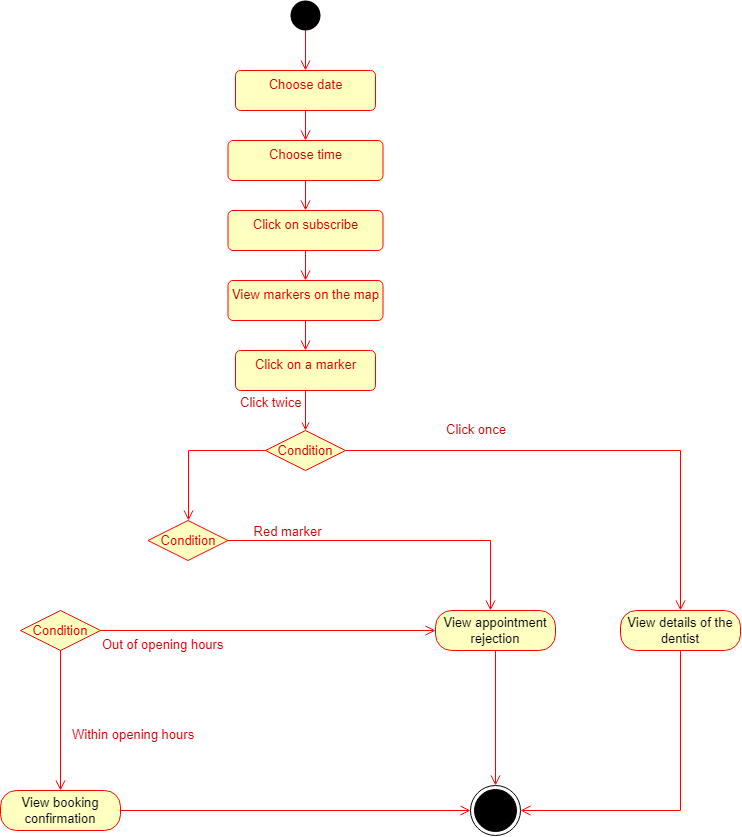

The diagram above was exported from draw.io. Its source (the exported page's mxGraphModel, read from the mxfile embedded in the PNG):
<mxGraphModel dx="1240" dy="561" grid="1" gridSize="10" guides="1" tooltips="1" connect="1" arrows="1" fold="1" page="1" pageScale="1" pageWidth="827" pageHeight="1169" math="0" shadow="0">
  <root>
    <mxCell id="0" />
    <mxCell id="1" parent="0" />
    <mxCell id="2" style="edgeStyle=orthogonalEdgeStyle;rounded=0;orthogonalLoop=1;jettySize=auto;html=1;entryX=0.5;entryY=0;entryDx=0;entryDy=0;fontSize=13;fontColor=#CC0000;endArrow=open;align=left;verticalAlign=top;strokeColor=#ff0000;endSize=8;" edge="1" source="3" target="5" parent="1">
      <mxGeometry relative="1" as="geometry" />
    </mxCell>
    <mxCell id="3" value="" style="ellipse;fillColor=#000000;strokeColor=none;fontSize=13;fontColor=#CC0000;" vertex="1" parent="1">
      <mxGeometry x="320" y="80" width="30" height="30" as="geometry" />
    </mxCell>
    <mxCell id="4" style="edgeStyle=orthogonalEdgeStyle;rounded=0;orthogonalLoop=1;jettySize=auto;html=1;fontSize=13;fontColor=#CC0000;endArrow=open;align=left;verticalAlign=top;strokeColor=#ff0000;endSize=8;" edge="1" source="5" target="7" parent="1">
      <mxGeometry relative="1" as="geometry" />
    </mxCell>
    <mxCell id="5" value="Choose date" style="html=1;align=center;verticalAlign=top;rounded=1;absoluteArcSize=1;arcSize=10;dashed=0;fontSize=13;fontColor=#CC0000;strokeWidth=1;strokeColor=#FF0000;fillColor=#FFFFC0;" vertex="1" parent="1">
      <mxGeometry x="265" y="150" width="140" height="40" as="geometry" />
    </mxCell>
    <mxCell id="6" style="edgeStyle=orthogonalEdgeStyle;rounded=0;orthogonalLoop=1;jettySize=auto;html=1;fontSize=13;fontColor=#CC0000;endArrow=open;align=left;verticalAlign=top;strokeColor=#ff0000;endSize=8;" edge="1" source="7" target="9" parent="1">
      <mxGeometry relative="1" as="geometry" />
    </mxCell>
    <mxCell id="7" value="Choose time" style="html=1;align=center;verticalAlign=top;rounded=1;absoluteArcSize=1;arcSize=10;dashed=0;fontSize=13;fontColor=#CC0000;strokeWidth=1;strokeColor=#FF0000;fillColor=#FFFFC0;" vertex="1" parent="1">
      <mxGeometry x="257.5" y="220" width="155" height="40" as="geometry" />
    </mxCell>
    <mxCell id="8" style="edgeStyle=orthogonalEdgeStyle;rounded=0;orthogonalLoop=1;jettySize=auto;html=1;fontSize=13;fontColor=#CC0000;endArrow=open;align=left;verticalAlign=top;strokeColor=#ff0000;endSize=8;" edge="1" source="9" target="11" parent="1">
      <mxGeometry relative="1" as="geometry" />
    </mxCell>
    <mxCell id="9" value="Click on subscribe" style="html=1;align=center;verticalAlign=top;rounded=1;absoluteArcSize=1;arcSize=10;dashed=0;fontSize=13;fontColor=#CC0000;strokeWidth=1;strokeColor=#FF0000;fillColor=#FFFFC0;" vertex="1" parent="1">
      <mxGeometry x="257.5" y="290" width="155" height="40" as="geometry" />
    </mxCell>
    <mxCell id="10" style="edgeStyle=orthogonalEdgeStyle;rounded=0;orthogonalLoop=1;jettySize=auto;html=1;fontSize=13;fontColor=#CC0000;endArrow=open;align=left;verticalAlign=top;strokeColor=#ff0000;endSize=8;" edge="1" source="11" target="13" parent="1">
      <mxGeometry relative="1" as="geometry" />
    </mxCell>
    <mxCell id="11" value="View markers on the map" style="html=1;align=center;verticalAlign=top;rounded=1;absoluteArcSize=1;arcSize=10;dashed=0;fontSize=13;fontColor=#CC0000;strokeWidth=1;strokeColor=#FF0000;fillColor=#FFFFC0;" vertex="1" parent="1">
      <mxGeometry x="257.5" y="360" width="155" height="40" as="geometry" />
    </mxCell>
    <mxCell id="12" style="edgeStyle=orthogonalEdgeStyle;rounded=0;orthogonalLoop=1;jettySize=auto;html=1;fontSize=13;fontColor=#CC0000;endArrow=open;endFill=0;strokeWidth=1;entryX=0.5;entryY=0;entryDx=0;entryDy=0;strokeColor=#FF0000;" edge="1" source="13" target="14" parent="1">
      <mxGeometry relative="1" as="geometry">
        <mxPoint x="335" y="610" as="targetPoint" />
      </mxGeometry>
    </mxCell>
    <mxCell id="13" value="Click on a marker" style="html=1;align=center;verticalAlign=top;rounded=1;absoluteArcSize=1;arcSize=10;dashed=0;fontSize=13;fontColor=#CC0000;strokeWidth=1;fillColor=#FFFFC0;strokeColor=#FF0000;" vertex="1" parent="1">
      <mxGeometry x="265" y="430" width="140" height="40" as="geometry" />
    </mxCell>
    <mxCell id="14" value="Condition" style="rhombus;whiteSpace=wrap;html=1;fillColor=#ffffc0;strokeColor=#ff0000;fontSize=13;fontColor=#CC0000;" vertex="1" parent="1">
      <mxGeometry x="295" y="510" width="80" height="40" as="geometry" />
    </mxCell>
    <mxCell id="15" value="Click once" style="edgeStyle=orthogonalEdgeStyle;html=1;align=left;verticalAlign=bottom;endArrow=open;endSize=8;strokeColor=#ff0000;rounded=0;fontSize=13;fontColor=#CC0000;" edge="1" source="14" target="17" parent="1">
      <mxGeometry x="-0.6" y="10" relative="1" as="geometry">
        <mxPoint x="530" y="595" as="targetPoint" />
        <mxPoint as="offset" />
      </mxGeometry>
    </mxCell>
    <mxCell id="16" value="Click twice" style="edgeStyle=orthogonalEdgeStyle;html=1;align=left;verticalAlign=top;endArrow=open;endSize=8;strokeColor=#ff0000;rounded=0;fontSize=13;fontColor=#CC0000;entryX=0.5;entryY=0;entryDx=0;entryDy=0;" edge="1" source="14" target="21" parent="1">
      <mxGeometry x="-0.3407" y="-32" relative="1" as="geometry">
        <mxPoint x="170" y="570" as="targetPoint" />
        <Array as="points">
          <mxPoint x="218" y="530" />
          <mxPoint x="218" y="600" />
        </Array>
        <mxPoint x="22" y="-30" as="offset" />
      </mxGeometry>
    </mxCell>
    <mxCell id="17" value="View details of the dentist" style="rounded=1;whiteSpace=wrap;html=1;arcSize=40;fontColor=#000000;fillColor=#ffffc0;strokeColor=#ff0000;fontSize=13;" vertex="1" parent="1">
      <mxGeometry x="650" y="690" width="120" height="40" as="geometry" />
    </mxCell>
    <mxCell id="18" value="" style="edgeStyle=orthogonalEdgeStyle;html=1;verticalAlign=bottom;endArrow=open;endSize=8;strokeColor=#ff0000;rounded=0;fontSize=13;fontColor=#CC0000;entryX=1;entryY=0.5;entryDx=0;entryDy=0;" edge="1" source="17" target="29" parent="1">
      <mxGeometry relative="1" as="geometry">
        <mxPoint x="520" y="780" as="targetPoint" />
        <Array as="points">
          <mxPoint x="710" y="890" />
        </Array>
      </mxGeometry>
    </mxCell>
    <mxCell id="19" style="edgeStyle=orthogonalEdgeStyle;rounded=0;orthogonalLoop=1;jettySize=auto;html=1;fontSize=13;fontColor=#CC0000;endArrow=open;align=left;verticalAlign=top;strokeColor=#ff0000;endSize=8;exitX=1;exitY=0.5;exitDx=0;exitDy=0;" edge="1" source="21" target="24" parent="1">
      <mxGeometry relative="1" as="geometry">
        <Array as="points">
          <mxPoint x="520" y="620" />
        </Array>
      </mxGeometry>
    </mxCell>
    <mxCell id="20" value="Red marker" style="edgeLabel;html=1;align=center;verticalAlign=middle;resizable=0;points=[];fontSize=13;fontColor=#CC0000;" vertex="1" connectable="0" parent="19">
      <mxGeometry x="-0.7385" y="5" relative="1" as="geometry">
        <mxPoint x="16" y="-5" as="offset" />
      </mxGeometry>
    </mxCell>
    <mxCell id="21" value="Condition" style="rhombus;whiteSpace=wrap;html=1;fillColor=#ffffc0;strokeColor=#ff0000;fontSize=13;fontColor=#CC0000;" vertex="1" parent="1">
      <mxGeometry x="177.5" y="600" width="80" height="40" as="geometry" />
    </mxCell>
    <mxCell id="22" style="edgeStyle=orthogonalEdgeStyle;rounded=0;orthogonalLoop=1;jettySize=auto;html=1;fontSize=13;fontColor=#CC0000;endArrow=open;entryX=0;entryY=0.5;entryDx=0;entryDy=0;align=left;verticalAlign=top;strokeColor=#ff0000;endSize=8;" edge="1" source="23" target="29" parent="1">
      <mxGeometry relative="1" as="geometry">
        <mxPoint x="310" y="1162" as="targetPoint" />
      </mxGeometry>
    </mxCell>
    <mxCell id="23" value="View booking confirmation" style="rounded=1;whiteSpace=wrap;html=1;arcSize=40;fontColor=#000000;fillColor=#ffffc0;strokeColor=#ff0000;fontSize=13;" vertex="1" parent="1">
      <mxGeometry x="30" y="870" width="120" height="40" as="geometry" />
    </mxCell>
    <mxCell id="24" value="View appointment rejection" style="rounded=1;whiteSpace=wrap;html=1;arcSize=40;fontColor=#000000;fillColor=#ffffc0;strokeColor=#ff0000;fontSize=13;" vertex="1" parent="1">
      <mxGeometry x="465" y="690" width="120" height="40" as="geometry" />
    </mxCell>
    <mxCell id="25" value="" style="edgeStyle=orthogonalEdgeStyle;html=1;verticalAlign=bottom;endArrow=open;endSize=8;strokeColor=#ff0000;rounded=0;fontSize=13;fontColor=#CC0000;exitX=0.5;exitY=1;exitDx=0;exitDy=0;entryX=0.5;entryY=0;entryDx=0;entryDy=0;" edge="1" source="24" target="29" parent="1">
      <mxGeometry relative="1" as="geometry">
        <mxPoint x="510" y="810" as="targetPoint" />
        <Array as="points" />
      </mxGeometry>
    </mxCell>
    <mxCell id="26" value="Condition" style="rhombus;whiteSpace=wrap;html=1;fillColor=#ffffc0;strokeColor=#ff0000;fontSize=13;fontColor=#CC0000;" vertex="1" parent="1">
      <mxGeometry x="50" y="690" width="80" height="40" as="geometry" />
    </mxCell>
    <mxCell id="27" value="Out of opening hours" style="edgeStyle=orthogonalEdgeStyle;html=1;align=left;verticalAlign=top;endArrow=open;endSize=8;strokeColor=#ff0000;rounded=0;fontSize=13;fontColor=#CC0000;entryX=0;entryY=0.5;entryDx=0;entryDy=0;" edge="1" source="26" target="24" parent="1">
      <mxGeometry x="-1" relative="1" as="geometry">
        <mxPoint x="230" y="980" as="targetPoint" />
      </mxGeometry>
    </mxCell>
    <mxCell id="28" value="Within opening hours" style="edgeStyle=orthogonalEdgeStyle;html=1;align=left;verticalAlign=top;endArrow=open;endSize=8;strokeColor=#ff0000;rounded=0;fontSize=13;fontColor=#CC0000;entryX=0.5;entryY=0;entryDx=0;entryDy=0;" edge="1" source="26" target="23" parent="1">
      <mxGeometry y="10" relative="1" as="geometry">
        <mxPoint x="90" y="930" as="targetPoint" />
        <mxPoint as="offset" />
      </mxGeometry>
    </mxCell>
    <mxCell id="29" value="" style="ellipse;html=1;shape=endState;fillColor=#000000;strokeColor=#000000;fontSize=13;fontColor=#CC0000;" vertex="1" parent="1">
      <mxGeometry x="500" y="865" width="50" height="50" as="geometry" />
    </mxCell>
  </root>
</mxGraphModel>